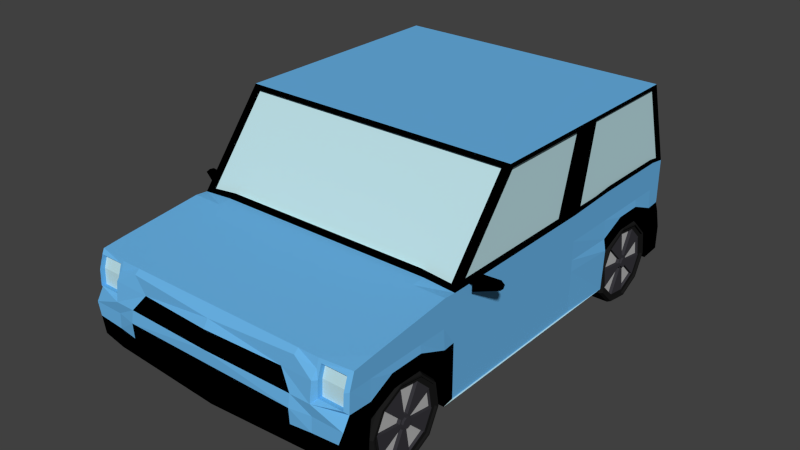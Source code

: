 # Source: db-mini.blend  (saved by Blender 2.71.0; exported with 4.5.12 LTS)
import bpy
from mathutils import Matrix  # noqa: F401  (used for matrix-valued properties, if any)

bpy.ops.wm.read_factory_settings(use_empty=True)
scene = bpy.context.scene
scene.name = 'Scene'

# ---- collections
col_collection_1 = bpy.data.collections.new('Collection 1'); scene.collection.children.link(col_collection_1)

# ---- materials (node trees are filled in below, after node groups)
mat_reifen = bpy.data.materials.new('Reifen')
mat_reifen.alpha_threshold = 0.0
mat_reifen.roughness = 0.5
mat_reifen.line_color = (0.0, 0.0, 0.0, 1.0)
mat_felgen = bpy.data.materials.new('Felgen')
mat_felgen.alpha_threshold = 0.0
mat_felgen.roughness = 0.5
mat_felgen.line_color = (0.0, 0.0, 0.0, 1.0)
mat_speichen = bpy.data.materials.new('Speichen')
mat_speichen.alpha_threshold = 0.0
mat_speichen.roughness = 0.5
mat_speichen.line_color = (0.0, 0.0, 0.0, 1.0)
mat_scheiben = bpy.data.materials.new('Scheiben')
mat_scheiben.alpha_threshold = 0.0
mat_scheiben.roughness = 0.5
mat_scheiben.line_color = (0.0, 0.0, 0.0, 1.0)
mat_lackschwarz = bpy.data.materials.new('LackSchwarz')
mat_lackschwarz.alpha_threshold = 0.0
mat_lackschwarz.roughness = 0.5
mat_lackschwarz.line_color = (0.0, 0.0, 0.0, 1.0)
mat_lackhellblau = bpy.data.materials.new('LackHellblau')
mat_lackhellblau.alpha_threshold = 0.0
mat_lackhellblau.roughness = 0.5
mat_lackhellblau.line_color = (0.0, 0.0, 0.0, 1.0)
mat_r_cklicht = bpy.data.materials.new('Rücklicht')
mat_r_cklicht.alpha_threshold = 0.0
mat_r_cklicht.roughness = 0.5
mat_r_cklicht.line_color = (0.0, 0.0, 0.0, 1.0)

# ---- material node trees
mat_reifen.use_nodes = True; mat_reifen.node_tree.nodes.clear()
_N = mat_reifen.node_tree.nodes; _L = mat_reifen.node_tree.links
n0 = _N.new('ShaderNodeOutputMaterial'); n0.name = 'Material Output'; n0.location = (300, 300)
n1 = _N.new('ShaderNodeBsdfDiffuse'); n1.name = 'Diffuse BSDF'; n1.location = (10, 300)
n1.inputs[0].default_value = (0.01222, 0.01222, 0.01222, 1.0)
_L.new(n1.outputs[0], n0.inputs[0])
n0.is_active_output = True
mat_felgen.use_nodes = True; mat_felgen.node_tree.nodes.clear()
_N = mat_felgen.node_tree.nodes; _L = mat_felgen.node_tree.links
n0 = _N.new('ShaderNodeOutputMaterial'); n0.name = 'Material Output'; n0.location = (300, 300)
n1 = _N.new('ShaderNodeBsdfDiffuse'); n1.name = 'Diffuse BSDF'; n1.location = (10, 300)
n1.inputs[0].default_value = (0.04096, 0.0396, 0.04696, 1.0)
_L.new(n1.outputs[0], n0.inputs[0])
n0.is_active_output = True
mat_speichen.use_nodes = True; mat_speichen.node_tree.nodes.clear()
_N = mat_speichen.node_tree.nodes; _L = mat_speichen.node_tree.links
n0 = _N.new('ShaderNodeOutputMaterial'); n0.name = 'Material Output'; n0.location = (300, 300)
n1 = _N.new('ShaderNodeBsdfDiffuse'); n1.name = 'Diffuse BSDF'; n1.location = (10, 300)
n1.inputs[0].default_value = (0.4869, 0.4869, 0.4869, 1.0)
_L.new(n1.outputs[0], n0.inputs[0])
n0.is_active_output = True
mat_scheiben.use_nodes = True; mat_scheiben.node_tree.nodes.clear()
_N = mat_scheiben.node_tree.nodes; _L = mat_scheiben.node_tree.links
n0 = _N.new('ShaderNodeOutputMaterial'); n0.name = 'Material Output'; n0.location = (300, 300)
n1 = _N.new('ShaderNodeBsdfDiffuse'); n1.name = 'Diffuse BSDF'; n1.location = (100, 300)
n1.inputs[0].default_value = (0.5185, 0.7545, 0.8, 1.0)
_L.new(n1.outputs[0], n0.inputs[0])
n0.is_active_output = True
mat_lackschwarz.use_nodes = True; mat_lackschwarz.node_tree.nodes.clear()
_N = mat_lackschwarz.node_tree.nodes; _L = mat_lackschwarz.node_tree.links
n0 = _N.new('ShaderNodeOutputMaterial'); n0.name = 'Material Output'; n0.location = (300, 300)
n1 = _N.new('ShaderNodeBsdfDiffuse'); n1.name = 'Diffuse BSDF'; n1.location = (10, 300)
n1.inputs[0].default_value = (0.0, 0.0, 0.0, 1.0)
_L.new(n1.outputs[0], n0.inputs[0])
n0.is_active_output = True
mat_lackhellblau.use_nodes = True; mat_lackhellblau.node_tree.nodes.clear()
_N = mat_lackhellblau.node_tree.nodes; _L = mat_lackhellblau.node_tree.links
n0 = _N.new('ShaderNodeOutputMaterial'); n0.name = 'Material Output'; n0.location = (300, 300)
n1 = _N.new('ShaderNodeBsdfDiffuse'); n1.name = 'Diffuse BSDF'; n1.location = (10, 300)
n1.inputs[0].default_value = (0.1431, 0.4536, 0.8, 1.0)
_L.new(n1.outputs[0], n0.inputs[0])
n0.is_active_output = True
mat_r_cklicht.use_nodes = True; mat_r_cklicht.node_tree.nodes.clear()
_N = mat_r_cklicht.node_tree.nodes; _L = mat_r_cklicht.node_tree.links
n0 = _N.new('ShaderNodeOutputMaterial'); n0.name = 'Material Output'; n0.location = (300, 300)
n1 = _N.new('ShaderNodeBsdfDiffuse'); n1.name = 'Diffuse BSDF'; n1.location = (10, 300)
n1.inputs[0].default_value = (0.8, 0.006199, 0.004931, 1.0)
_L.new(n1.outputs[0], n0.inputs[0])
n0.is_active_output = True

# ---- world
world_world = bpy.data.worlds.new('World'); scene.world = world_world
world_world.color = (0.05088, 0.05088, 0.05088)
world_world.use_sun_shadow = False
world_world.sun_shadow_jitter_overblur = 0.0
world_world.cycles.sampling_method = 'MANUAL'
world_world.cycles.sample_map_resolution = 256

# ---- meshes
me_cylinder_003 = bpy.data.meshes.new('Cylinder.003')
me_cylinder_003.from_pydata([(-0.1212, -7.153e-07, 0.3356), (0.136, -9.537e-07, 0.3356), (-0.1212, -0.1973, 0.2715), (0.136, -0.1973, 0.2715), (-0.1212, -0.3192, 0.1037), (0.136, -0.3192, 0.1037), (-0.1212, -0.3192, -0.1037), (0.136, -0.3192, -0.1037), (-0.1212, -0.1973, -0.2715), (0.136, -0.1973, -0.2715), (-0.1212, -7.153e-07, -0.3356), (0.136, -9.537e-07, -0.3356), (-0.1212, 0.1973, -0.2715), (0.136, 0.1973, -0.2715), (-0.1212, 0.3192, -0.1037), (0.136, 0.3192, -0.1037), (-0.1212, 0.3192, 0.1037), (0.136, 0.3192, 0.1037), (-0.1212, 0.1973, 0.2715), (0.136, 0.1973, 0.2715), (-0.09041, -8.345e-07, 0.3512), (0.1051, -9.537e-07, 0.3512), (0.1051, -0.2064, 0.2841), (-0.09041, -0.2064, 0.2841), (0.1051, -0.334, 0.1085), (-0.09041, -0.334, 0.1085), (0.1051, -0.334, -0.1085), (-0.09041, -0.334, -0.1085), (0.1051, -0.2064, -0.2841), (-0.09041, -0.2064, -0.2841), (0.1051, -9.537e-07, -0.3512), (-0.09041, -7.153e-07, -0.3512), (0.1051, 0.2064, -0.2841), (-0.09041, 0.2064, -0.2841), (0.1051, 0.334, -0.1085), (-0.09041, 0.334, -0.1085), (0.1051, 0.334, 0.1085), (-0.09041, 0.334, 0.1085), (0.1051, 0.2064, 0.2841), (-0.09041, 0.2064, 0.2841), (-0.1212, -7.153e-07, 0.3205), (-0.1212, -0.1884, 0.2593), (-0.1212, -0.3049, 0.09905), (-0.1212, -0.3049, -0.09905), (-0.1212, -0.1884, -0.2593), (-0.1212, -7.153e-07, -0.3205), (-0.1212, 0.1884, -0.2593), (-0.1212, 0.3049, -0.09905), (-0.1212, 0.3049, 0.09905), (-0.1212, 0.1884, 0.2593), (-0.1013, -8.345e-07, 0.3205), (-0.1013, -0.1884, 0.2593), (-0.1013, -0.3049, 0.09905), (-0.1013, -0.3049, -0.09905), (-0.1013, -0.1884, -0.2593), (-0.1013, -7.153e-07, -0.3205), (-0.1013, 0.1884, -0.2593), (-0.1013, 0.3049, -0.09905), (-0.1013, 0.3049, 0.09905), (-0.1013, 0.1884, 0.2593), (-0.1013, -8.345e-07, 0.2989), (-0.1013, -0.1757, 0.2418), (-0.1013, -0.2843, 0.09237), (-0.1013, -0.2843, -0.09237), (-0.1013, -0.1757, -0.2418), (-0.1013, -7.153e-07, -0.2989), (-0.1013, 0.1757, -0.2418), (-0.1013, 0.2843, -0.09237), (-0.1013, 0.2843, 0.09237), (-0.1013, 0.1757, 0.2418), (-0.1013, -8.345e-07, 0.2805), (-0.1013, -0.1649, 0.2269), (-0.1013, -0.2667, 0.08667), (-0.1013, -0.2667, -0.08667), (-0.1013, -0.1649, -0.2269), (-0.1013, -8.345e-07, -0.2805), (-0.1013, 0.1649, -0.2269), (-0.1013, 0.2667, -0.08667), (-0.1013, 0.2667, 0.08667), (-0.1013, 0.1649, 0.2269), (-0.07747, -8.345e-07, 0.2805), (-0.07747, -0.1649, 0.2269), (-0.07747, -0.2667, 0.08667), (-0.07747, -0.2667, -0.08667), (-0.07747, -0.1649, -0.2269), (-0.07747, -8.345e-07, -0.2805), (-0.07747, 0.1649, -0.2269), (-0.07747, 0.2667, -0.08667), (-0.07747, 0.2667, 0.08667), (-0.07747, 0.1649, 0.2269), (-0.07747, -8.345e-07, 0.05619), (-0.07747, -0.03303, 0.04546), (-0.07747, -0.05344, 0.01736), (-0.07747, -0.05344, -0.01736), (-0.07747, -0.03303, -0.04546), (-0.07747, -8.345e-07, -0.05619), (-0.07747, 0.03303, -0.04546), (-0.07747, 0.05344, -0.01736), (-0.07747, 0.05344, 0.01736), (-0.07747, 0.03303, 0.04546), (-0.1058, -7.153e-07, 0.2805), (-0.1058, -0.1649, 0.2269), (-0.1058, -0.2667, 0.08667), (-0.1058, -0.2667, -0.08667), (-0.1058, -0.1649, -0.2269), (-0.1058, -7.153e-07, -0.2805), (-0.1058, 0.1649, -0.2269), (-0.1058, 0.2667, -0.08667), (-0.1058, 0.2667, 0.08667), (-0.1058, 0.1649, 0.2269), (-0.1058, -7.153e-07, 0.05619), (-0.1058, -0.03303, 0.04546), (-0.1058, -0.05344, 0.01736), (-0.1058, -0.05344, -0.01736), (-0.1058, -0.03303, -0.04546), (-0.1058, -7.153e-07, -0.05619), (-0.1058, 0.03303, -0.04546), (-0.1058, 0.05344, -0.01736), (-0.1058, 0.05344, 0.01736), (-0.1058, 0.03303, 0.04546), (-0.106, -7.153e-07, 0.04202), (-0.106, -0.0247, 0.034), (-0.106, -0.03997, 0.01299), (-0.106, -0.03997, -0.01299), (-0.106, -0.0247, -0.034), (-0.106, -7.153e-07, -0.04202), (-0.106, 0.0247, -0.034), (-0.106, 0.03997, -0.01299), (-0.106, 0.03997, 0.01299), (-0.106, 0.0247, 0.034), (-0.1232, -7.153e-07, 0.04202), (-0.1232, -0.0247, 0.034), (-0.1232, -0.03997, 0.01299), (-0.1232, -0.03997, -0.01299), (-0.1232, -0.0247, -0.034), (-0.1232, -7.153e-07, -0.04202), (-0.1232, 0.0247, -0.034), (-0.1232, 0.03997, -0.01299), (-0.1232, 0.03997, 0.01299), (-0.1232, 0.0247, 0.034)], [], [(21, 1, 3, 22), (22, 3, 5, 24), (24, 5, 7, 26), (26, 7, 9, 28), (28, 9, 11, 30), (30, 11, 13, 32), (32, 13, 15, 34), (34, 15, 17, 36), (3, 1, 19, 17, 15, 13, 11, 9, 7, 5), (38, 19, 1, 21), (36, 17, 19, 38), (18, 0, 40, 49), (0, 20, 23, 2), (20, 21, 22, 23), (2, 23, 25, 4), (23, 22, 24, 25), (4, 25, 27, 6), (25, 24, 26, 27), (6, 27, 29, 8), (27, 26, 28, 29), (8, 29, 31, 10), (29, 28, 30, 31), (10, 31, 33, 12), (31, 30, 32, 33), (12, 33, 35, 14), (33, 32, 34, 35), (14, 35, 37, 16), (35, 34, 36, 37), (18, 39, 20, 0), (39, 38, 21, 20), (16, 37, 39, 18), (37, 36, 38, 39), (49, 40, 50, 59), (16, 18, 49, 48), (14, 16, 48, 47), (12, 14, 47, 46), (10, 12, 46, 45), (8, 10, 45, 44), (6, 8, 44, 43), (4, 6, 43, 42), (2, 4, 42, 41), (0, 2, 41, 40), (59, 50, 60, 69), (48, 49, 59, 58), (47, 48, 58, 57), (46, 47, 57, 56), (45, 46, 56, 55), (44, 45, 55, 54), (43, 44, 54, 53), (42, 43, 53, 52), (41, 42, 52, 51), (40, 41, 51, 50), (69, 60, 70, 79), (58, 59, 69, 68), (57, 58, 68, 67), (56, 57, 67, 66), (55, 56, 66, 65), (54, 55, 65, 64), (53, 54, 64, 63), (52, 53, 63, 62), (51, 52, 62, 61), (50, 51, 61, 60), (79, 70, 80, 89), (68, 69, 79, 78), (67, 68, 78, 77), (66, 67, 77, 76), (65, 66, 76, 75), (64, 65, 75, 74), (63, 64, 74, 73), (62, 63, 73, 72), (61, 62, 72, 71), (60, 61, 71, 70), (97, 87, 107, 117), (78, 79, 89, 88), (77, 78, 88, 87), (76, 77, 87, 86), (75, 76, 86, 85), (74, 75, 85, 84), (73, 74, 84, 83), (72, 73, 83, 82), (71, 72, 82, 81), (70, 71, 81, 80), (92, 93, 113, 112), (88, 89, 99, 98), (95, 85, 105, 115), (86, 87, 97, 96), (94, 95, 115, 114), (84, 85, 95, 94), (96, 97, 117, 116), (82, 83, 93, 92), (93, 83, 103, 113), (80, 81, 91, 90), (109, 100, 110, 119), (119, 110, 120, 129), (107, 108, 118, 117), (105, 106, 116, 115), (103, 104, 114, 113), (101, 102, 112, 111), (89, 80, 100, 109), (90, 91, 111, 110), (80, 90, 110, 100), (87, 88, 108, 107), (82, 92, 112, 102), (85, 86, 106, 105), (84, 94, 114, 104), (83, 84, 104, 103), (81, 82, 102, 101), (86, 96, 116, 106), (88, 98, 118, 108), (99, 89, 109, 119), (91, 81, 101, 111), (98, 99, 119, 118), (129, 120, 130, 139), (118, 119, 129, 128), (117, 118, 128, 127), (116, 117, 127, 126), (115, 116, 126, 125), (114, 115, 125, 124), (113, 114, 124, 123), (112, 113, 123, 122), (111, 112, 122, 121), (110, 111, 121, 120), (130, 131, 132, 133, 134, 135, 136, 137, 138, 139), (128, 129, 139, 138), (127, 128, 138, 137), (126, 127, 137, 136), (125, 126, 136, 135), (124, 125, 135, 134), (123, 124, 134, 133), (122, 123, 133, 132), (121, 122, 132, 131), (120, 121, 131, 130)])
me_cylinder_003.polygons.foreach_set('material_index', [0, 0, 0, 0, 0, 0, 0, 0, 0, 0, 0, 0, 0, 0, 0, 0, 0, 0, 0, 0, 0, 0, 0, 0, 0, 0, 0, 0, 0, 0, 0, 0, 0, 0, 0, 0, 0, 0, 0, 0, 0, 0, 0, 0, 0, 0, 0, 0, 0, 0, 0, 0, 0, 0, 0, 0, 0, 0, 0, 0, 0, 0, 0, 0, 0, 0, 0, 0, 0, 0, 0, 0, 1, 1, 0, 1, 0, 1, 0, 1, 0, 1, 1, 2, 1, 2, 0, 2, 1, 2, 1, 2, 1, 1, 1, 1, 1, 1, 0, 1, 1, 0, 1, 0, 1, 0, 0, 1, 1, 1, 1, 1, 1, 1, 1, 1, 1, 1, 1, 1, 1, 1, 1, 1, 1, 1, 1, 0, 0, 0, 1, 1])
me_cylinder_003.materials.append(mat_reifen)
me_cylinder_003.materials.append(mat_felgen)
me_cylinder_003.materials.append(mat_speichen)
me_cylinder_003.use_remesh_preserve_volume = False
me_cylinder_003.use_remesh_preserve_attributes = False
me_cylinder_003.use_mirror_vertex_groups = False
me_cylinder_003.update()
me_cylinder_002 = bpy.data.meshes.new('Cylinder.002')
me_cylinder_002.from_pydata([(0.1212, 1.55e-06, 0.3356), (-0.136, 1.311e-06, 0.3356), (0.1212, -0.1973, 0.2715), (-0.136, -0.1973, 0.2715), (0.1212, -0.3192, 0.1037), (-0.136, -0.3192, 0.1037), (0.1212, -0.3192, -0.1037), (-0.136, -0.3192, -0.1037), (0.1212, -0.1973, -0.2715), (-0.136, -0.1973, -0.2715), (0.1212, 1.55e-06, -0.3356), (-0.136, 1.311e-06, -0.3356), (0.1212, 0.1973, -0.2715), (-0.136, 0.1973, -0.2715), (0.1212, 0.3192, -0.1037), (-0.136, 0.3192, -0.1037), (0.1212, 0.3192, 0.1037), (-0.136, 0.3192, 0.1037), (0.1212, 0.1973, 0.2715), (-0.136, 0.1973, 0.2715), (0.09041, 1.431e-06, 0.3512), (-0.1051, 1.311e-06, 0.3512), (-0.1051, -0.2064, 0.2841), (0.09041, -0.2064, 0.2841), (-0.1051, -0.334, 0.1085), (0.09041, -0.334, 0.1085), (-0.1051, -0.334, -0.1085), (0.09041, -0.334, -0.1085), (-0.1051, -0.2064, -0.2841), (0.09041, -0.2064, -0.2841), (-0.1051, 1.311e-06, -0.3512), (0.09041, 1.55e-06, -0.3512), (-0.1051, 0.2064, -0.2841), (0.09041, 0.2064, -0.2841), (-0.1051, 0.334, -0.1085), (0.09041, 0.334, -0.1085), (-0.1051, 0.334, 0.1085), (0.09041, 0.334, 0.1085), (-0.1051, 0.2064, 0.2841), (0.09041, 0.2064, 0.2841), (0.1212, 1.55e-06, 0.3205), (0.1212, -0.1884, 0.2593), (0.1212, -0.3049, 0.09905), (0.1212, -0.3049, -0.09905), (0.1212, -0.1884, -0.2593), (0.1212, 1.55e-06, -0.3205), (0.1212, 0.1884, -0.2593), (0.1212, 0.3049, -0.09905), (0.1212, 0.3049, 0.09905), (0.1212, 0.1884, 0.2593), (0.1013, 1.431e-06, 0.3205), (0.1013, -0.1884, 0.2593), (0.1013, -0.3049, 0.09905), (0.1013, -0.3049, -0.09905), (0.1013, -0.1884, -0.2593), (0.1013, 1.55e-06, -0.3205), (0.1013, 0.1884, -0.2593), (0.1013, 0.3049, -0.09905), (0.1013, 0.3049, 0.09905), (0.1013, 0.1884, 0.2593), (0.1013, 1.431e-06, 0.2989), (0.1013, -0.1757, 0.2418), (0.1013, -0.2843, 0.09237), (0.1013, -0.2843, -0.09237), (0.1013, -0.1757, -0.2418), (0.1013, 1.55e-06, -0.2989), (0.1013, 0.1757, -0.2418), (0.1013, 0.2843, -0.09237), (0.1013, 0.2843, 0.09237), (0.1013, 0.1757, 0.2418), (0.1013, 1.431e-06, 0.2805), (0.1013, -0.1649, 0.2269), (0.1013, -0.2667, 0.08667), (0.1013, -0.2667, -0.08667), (0.1013, -0.1649, -0.2269), (0.1013, 1.431e-06, -0.2805), (0.1013, 0.1649, -0.2269), (0.1013, 0.2667, -0.08667), (0.1013, 0.2667, 0.08667), (0.1013, 0.1649, 0.2269), (0.07747, 1.431e-06, 0.2805), (0.07747, -0.1649, 0.2269), (0.07747, -0.2667, 0.08667), (0.07747, -0.2667, -0.08667), (0.07747, -0.1649, -0.2269), (0.07747, 1.431e-06, -0.2805), (0.07747, 0.1649, -0.2269), (0.07747, 0.2667, -0.08667), (0.07747, 0.2667, 0.08667), (0.07747, 0.1649, 0.2269), (0.07747, 1.431e-06, 0.05619), (0.07747, -0.03303, 0.04546), (0.07747, -0.05344, 0.01736), (0.07747, -0.05344, -0.01736), (0.07747, -0.03303, -0.04546), (0.07747, 1.431e-06, -0.05619), (0.07747, 0.03303, -0.04546), (0.07747, 0.05344, -0.01736), (0.07747, 0.05344, 0.01736), (0.07747, 0.03303, 0.04546), (0.1058, 1.55e-06, 0.2805), (0.1058, -0.1649, 0.2269), (0.1058, -0.2667, 0.08667), (0.1058, -0.2667, -0.08667), (0.1058, -0.1649, -0.2269), (0.1058, 1.55e-06, -0.2805), (0.1058, 0.1649, -0.2269), (0.1058, 0.2667, -0.08667), (0.1058, 0.2667, 0.08667), (0.1058, 0.1649, 0.2269), (0.1058, 1.55e-06, 0.05619), (0.1058, -0.03303, 0.04546), (0.1058, -0.05344, 0.01736), (0.1058, -0.05344, -0.01736), (0.1058, -0.03303, -0.04546), (0.1058, 1.55e-06, -0.05619), (0.1058, 0.03303, -0.04546), (0.1058, 0.05344, -0.01736), (0.1058, 0.05344, 0.01736), (0.1058, 0.03303, 0.04546), (0.106, 1.55e-06, 0.04202), (0.106, -0.0247, 0.034), (0.106, -0.03996, 0.01299), (0.106, -0.03996, -0.01299), (0.106, -0.0247, -0.034), (0.106, 1.55e-06, -0.04202), (0.106, 0.0247, -0.034), (0.106, 0.03997, -0.01299), (0.106, 0.03997, 0.01299), (0.106, 0.0247, 0.034), (0.1232, 1.55e-06, 0.04202), (0.1232, -0.0247, 0.034), (0.1232, -0.03996, 0.01299), (0.1232, -0.03996, -0.01299), (0.1232, -0.0247, -0.034), (0.1232, 1.55e-06, -0.04202), (0.1232, 0.0247, -0.034), (0.1232, 0.03997, -0.01299), (0.1232, 0.03997, 0.01299), (0.1232, 0.0247, 0.034)], [], [(21, 1, 3, 22), (22, 3, 5, 24), (24, 5, 7, 26), (26, 7, 9, 28), (28, 9, 11, 30), (30, 11, 13, 32), (32, 13, 15, 34), (34, 15, 17, 36), (3, 1, 19, 17, 15, 13, 11, 9, 7, 5), (38, 19, 1, 21), (36, 17, 19, 38), (18, 0, 40, 49), (0, 20, 23, 2), (20, 21, 22, 23), (2, 23, 25, 4), (23, 22, 24, 25), (4, 25, 27, 6), (25, 24, 26, 27), (6, 27, 29, 8), (27, 26, 28, 29), (8, 29, 31, 10), (29, 28, 30, 31), (10, 31, 33, 12), (31, 30, 32, 33), (12, 33, 35, 14), (33, 32, 34, 35), (14, 35, 37, 16), (35, 34, 36, 37), (18, 39, 20, 0), (39, 38, 21, 20), (16, 37, 39, 18), (37, 36, 38, 39), (49, 40, 50, 59), (16, 18, 49, 48), (14, 16, 48, 47), (12, 14, 47, 46), (10, 12, 46, 45), (8, 10, 45, 44), (6, 8, 44, 43), (4, 6, 43, 42), (2, 4, 42, 41), (0, 2, 41, 40), (59, 50, 60, 69), (48, 49, 59, 58), (47, 48, 58, 57), (46, 47, 57, 56), (45, 46, 56, 55), (44, 45, 55, 54), (43, 44, 54, 53), (42, 43, 53, 52), (41, 42, 52, 51), (40, 41, 51, 50), (69, 60, 70, 79), (58, 59, 69, 68), (57, 58, 68, 67), (56, 57, 67, 66), (55, 56, 66, 65), (54, 55, 65, 64), (53, 54, 64, 63), (52, 53, 63, 62), (51, 52, 62, 61), (50, 51, 61, 60), (79, 70, 80, 89), (68, 69, 79, 78), (67, 68, 78, 77), (66, 67, 77, 76), (65, 66, 76, 75), (64, 65, 75, 74), (63, 64, 74, 73), (62, 63, 73, 72), (61, 62, 72, 71), (60, 61, 71, 70), (97, 87, 107, 117), (78, 79, 89, 88), (77, 78, 88, 87), (76, 77, 87, 86), (75, 76, 86, 85), (74, 75, 85, 84), (73, 74, 84, 83), (72, 73, 83, 82), (71, 72, 82, 81), (70, 71, 81, 80), (92, 93, 113, 112), (88, 89, 99, 98), (95, 85, 105, 115), (86, 87, 97, 96), (94, 95, 115, 114), (84, 85, 95, 94), (96, 97, 117, 116), (82, 83, 93, 92), (93, 83, 103, 113), (80, 81, 91, 90), (109, 100, 110, 119), (119, 110, 120, 129), (107, 108, 118, 117), (105, 106, 116, 115), (103, 104, 114, 113), (101, 102, 112, 111), (89, 80, 100, 109), (90, 91, 111, 110), (80, 90, 110, 100), (87, 88, 108, 107), (82, 92, 112, 102), (85, 86, 106, 105), (84, 94, 114, 104), (83, 84, 104, 103), (81, 82, 102, 101), (86, 96, 116, 106), (88, 98, 118, 108), (99, 89, 109, 119), (91, 81, 101, 111), (98, 99, 119, 118), (129, 120, 130, 139), (118, 119, 129, 128), (117, 118, 128, 127), (116, 117, 127, 126), (115, 116, 126, 125), (114, 115, 125, 124), (113, 114, 124, 123), (112, 113, 123, 122), (111, 112, 122, 121), (110, 111, 121, 120), (130, 131, 132, 133, 134, 135, 136, 137, 138, 139), (128, 129, 139, 138), (127, 128, 138, 137), (126, 127, 137, 136), (125, 126, 136, 135), (124, 125, 135, 134), (123, 124, 134, 133), (122, 123, 133, 132), (121, 122, 132, 131), (120, 121, 131, 130)])
me_cylinder_002.polygons.foreach_set('material_index', [0, 0, 0, 0, 0, 0, 0, 0, 0, 0, 0, 0, 0, 0, 0, 0, 0, 0, 0, 0, 0, 0, 0, 0, 0, 0, 0, 0, 0, 0, 0, 0, 0, 0, 0, 0, 0, 0, 0, 0, 0, 0, 0, 0, 0, 0, 0, 0, 0, 0, 0, 0, 0, 0, 0, 0, 0, 0, 0, 0, 0, 0, 0, 0, 0, 0, 0, 0, 0, 0, 0, 0, 1, 1, 0, 1, 0, 1, 0, 1, 0, 0, 1, 2, 1, 2, 1, 2, 1, 2, 1, 2, 1, 1, 1, 1, 1, 1, 0, 1, 1, 0, 1, 0, 1, 0, 0, 1, 1, 1, 1, 1, 1, 1, 1, 1, 1, 1, 1, 1, 1, 1, 1, 1, 1, 1, 0, 1, 1, 1, 1, 1])
me_cylinder_002.materials.append(mat_reifen)
me_cylinder_002.materials.append(mat_felgen)
me_cylinder_002.materials.append(mat_speichen)
me_cylinder_002.use_remesh_preserve_volume = False
me_cylinder_002.use_remesh_preserve_attributes = False
me_cylinder_002.use_mirror_vertex_groups = False
me_cylinder_002.update()
me_cylinder_001 = bpy.data.meshes.new('Cylinder.001')
me_cylinder_001.from_pydata([(0.1212, 0.0, 0.3356), (-0.136, -2.384e-07, 0.3356), (0.1212, -0.1973, 0.2715), (-0.136, -0.1973, 0.2715), (0.1212, -0.3192, 0.1037), (-0.136, -0.3192, 0.1037), (0.1212, -0.3192, -0.1037), (-0.136, -0.3192, -0.1037), (0.1212, -0.1973, -0.2715), (-0.136, -0.1973, -0.2715), (0.1212, 0.0, -0.3356), (-0.136, -2.384e-07, -0.3356), (0.1212, 0.1973, -0.2715), (-0.136, 0.1973, -0.2715), (0.1212, 0.3192, -0.1037), (-0.136, 0.3192, -0.1037), (0.1212, 0.3192, 0.1037), (-0.136, 0.3192, 0.1037), (0.1212, 0.1973, 0.2715), (-0.136, 0.1973, 0.2715), (0.09041, 0.0, 0.3512), (-0.1051, -2.384e-07, 0.3512), (-0.1051, -0.2064, 0.2841), (0.09041, -0.2064, 0.2841), (-0.1051, -0.334, 0.1085), (0.09041, -0.334, 0.1085), (-0.1051, -0.334, -0.1085), (0.09041, -0.334, -0.1085), (-0.1051, -0.2064, -0.2841), (0.09041, -0.2064, -0.2841), (-0.1051, -2.384e-07, -0.3512), (0.09041, 0.0, -0.3512), (-0.1051, 0.2064, -0.2841), (0.09041, 0.2064, -0.2841), (-0.1051, 0.334, -0.1085), (0.09041, 0.334, -0.1085), (-0.1051, 0.334, 0.1085), (0.09041, 0.334, 0.1085), (-0.1051, 0.2064, 0.2841), (0.09041, 0.2064, 0.2841), (0.1212, 0.0, 0.3205), (0.1212, -0.1884, 0.2593), (0.1212, -0.3049, 0.09905), (0.1212, -0.3049, -0.09905), (0.1212, -0.1884, -0.2593), (0.1212, 0.0, -0.3205), (0.1212, 0.1884, -0.2593), (0.1212, 0.3049, -0.09905), (0.1212, 0.3049, 0.09905), (0.1212, 0.1884, 0.2593), (0.1013, 0.0, 0.3205), (0.1013, -0.1884, 0.2593), (0.1013, -0.3049, 0.09905), (0.1013, -0.3049, -0.09905), (0.1013, -0.1884, -0.2593), (0.1013, 0.0, -0.3205), (0.1013, 0.1884, -0.2593), (0.1013, 0.3049, -0.09905), (0.1013, 0.3049, 0.09905), (0.1013, 0.1884, 0.2593), (0.1013, 0.0, 0.2989), (0.1013, -0.1757, 0.2418), (0.1013, -0.2843, 0.09237), (0.1013, -0.2843, -0.09237), (0.1013, -0.1757, -0.2418), (0.1013, 0.0, -0.2989), (0.1013, 0.1757, -0.2418), (0.1013, 0.2843, -0.09237), (0.1013, 0.2843, 0.09237), (0.1013, 0.1757, 0.2418), (0.1013, 0.0, 0.2805), (0.1013, -0.1649, 0.2269), (0.1013, -0.2667, 0.08667), (0.1013, -0.2667, -0.08667), (0.1013, -0.1649, -0.2269), (0.1013, 0.0, -0.2805), (0.1013, 0.1649, -0.2269), (0.1013, 0.2667, -0.08667), (0.1013, 0.2667, 0.08667), (0.1013, 0.1649, 0.2269), (0.07747, 0.0, 0.2805), (0.07747, -0.1649, 0.2269), (0.07747, -0.2667, 0.08667), (0.07747, -0.2667, -0.08667), (0.07747, -0.1649, -0.2269), (0.07747, 0.0, -0.2805), (0.07747, 0.1649, -0.2269), (0.07747, 0.2667, -0.08667), (0.07747, 0.2667, 0.08667), (0.07747, 0.1649, 0.2269), (0.07747, 0.0, 0.05619), (0.07747, -0.03303, 0.04546), (0.07747, -0.05344, 0.01736), (0.07747, -0.05344, -0.01736), (0.07747, -0.03303, -0.04546), (0.07747, 0.0, -0.05619), (0.07747, 0.03303, -0.04546), (0.07747, 0.05344, -0.01736), (0.07747, 0.05344, 0.01736), (0.07747, 0.03303, 0.04546), (0.1058, 0.0, 0.2805), (0.1058, -0.1649, 0.2269), (0.1058, -0.2667, 0.08667), (0.1058, -0.2667, -0.08667), (0.1058, -0.1649, -0.2269), (0.1058, 0.0, -0.2805), (0.1058, 0.1649, -0.2269), (0.1058, 0.2667, -0.08667), (0.1058, 0.2667, 0.08667), (0.1058, 0.1649, 0.2269), (0.1058, 0.0, 0.05619), (0.1058, -0.03303, 0.04546), (0.1058, -0.05344, 0.01736), (0.1058, -0.05344, -0.01736), (0.1058, -0.03303, -0.04546), (0.1058, 0.0, -0.05619), (0.1058, 0.03303, -0.04546), (0.1058, 0.05344, -0.01736), (0.1058, 0.05344, 0.01736), (0.1058, 0.03303, 0.04546), (0.106, 0.0, 0.04202), (0.106, -0.0247, 0.034), (0.106, -0.03997, 0.01299), (0.106, -0.03997, -0.01299), (0.106, -0.0247, -0.034), (0.106, 0.0, -0.04202), (0.106, 0.0247, -0.034), (0.106, 0.03997, -0.01299), (0.106, 0.03997, 0.01299), (0.106, 0.0247, 0.034), (0.1232, 0.0, 0.04202), (0.1232, -0.0247, 0.034), (0.1232, -0.03997, 0.01299), (0.1232, -0.03997, -0.01299), (0.1232, -0.0247, -0.034), (0.1232, 0.0, -0.04202), (0.1232, 0.0247, -0.034), (0.1232, 0.03997, -0.01299), (0.1232, 0.03997, 0.01299), (0.1232, 0.0247, 0.034)], [], [(21, 1, 3, 22), (22, 3, 5, 24), (24, 5, 7, 26), (26, 7, 9, 28), (28, 9, 11, 30), (30, 11, 13, 32), (32, 13, 15, 34), (34, 15, 17, 36), (3, 1, 19, 17, 15, 13, 11, 9, 7, 5), (38, 19, 1, 21), (36, 17, 19, 38), (18, 0, 40, 49), (0, 20, 23, 2), (20, 21, 22, 23), (2, 23, 25, 4), (23, 22, 24, 25), (4, 25, 27, 6), (25, 24, 26, 27), (6, 27, 29, 8), (27, 26, 28, 29), (8, 29, 31, 10), (29, 28, 30, 31), (10, 31, 33, 12), (31, 30, 32, 33), (12, 33, 35, 14), (33, 32, 34, 35), (14, 35, 37, 16), (35, 34, 36, 37), (18, 39, 20, 0), (39, 38, 21, 20), (16, 37, 39, 18), (37, 36, 38, 39), (49, 40, 50, 59), (16, 18, 49, 48), (14, 16, 48, 47), (12, 14, 47, 46), (10, 12, 46, 45), (8, 10, 45, 44), (6, 8, 44, 43), (4, 6, 43, 42), (2, 4, 42, 41), (0, 2, 41, 40), (59, 50, 60, 69), (48, 49, 59, 58), (47, 48, 58, 57), (46, 47, 57, 56), (45, 46, 56, 55), (44, 45, 55, 54), (43, 44, 54, 53), (42, 43, 53, 52), (41, 42, 52, 51), (40, 41, 51, 50), (69, 60, 70, 79), (58, 59, 69, 68), (57, 58, 68, 67), (56, 57, 67, 66), (55, 56, 66, 65), (54, 55, 65, 64), (53, 54, 64, 63), (52, 53, 63, 62), (51, 52, 62, 61), (50, 51, 61, 60), (79, 70, 80, 89), (68, 69, 79, 78), (67, 68, 78, 77), (66, 67, 77, 76), (65, 66, 76, 75), (64, 65, 75, 74), (63, 64, 74, 73), (62, 63, 73, 72), (61, 62, 72, 71), (60, 61, 71, 70), (97, 87, 107, 117), (78, 79, 89, 88), (77, 78, 88, 87), (76, 77, 87, 86), (75, 76, 86, 85), (74, 75, 85, 84), (73, 74, 84, 83), (72, 73, 83, 82), (71, 72, 82, 81), (70, 71, 81, 80), (92, 93, 113, 112), (88, 89, 99, 98), (95, 85, 105, 115), (86, 87, 97, 96), (94, 95, 115, 114), (84, 85, 95, 94), (96, 97, 117, 116), (82, 83, 93, 92), (93, 83, 103, 113), (80, 81, 91, 90), (109, 100, 110, 119), (119, 110, 120, 129), (107, 108, 118, 117), (105, 106, 116, 115), (103, 104, 114, 113), (101, 102, 112, 111), (89, 80, 100, 109), (90, 91, 111, 110), (80, 90, 110, 100), (87, 88, 108, 107), (82, 92, 112, 102), (85, 86, 106, 105), (84, 94, 114, 104), (83, 84, 104, 103), (81, 82, 102, 101), (86, 96, 116, 106), (88, 98, 118, 108), (99, 89, 109, 119), (91, 81, 101, 111), (98, 99, 119, 118), (129, 120, 130, 139), (118, 119, 129, 128), (117, 118, 128, 127), (116, 117, 127, 126), (115, 116, 126, 125), (114, 115, 125, 124), (113, 114, 124, 123), (112, 113, 123, 122), (111, 112, 122, 121), (110, 111, 121, 120), (130, 131, 132, 133, 134, 135, 136, 137, 138, 139), (128, 129, 139, 138), (127, 128, 138, 137), (126, 127, 137, 136), (125, 126, 136, 135), (124, 125, 135, 134), (123, 124, 134, 133), (122, 123, 133, 132), (121, 122, 132, 131), (120, 121, 131, 130)])
me_cylinder_001.polygons.foreach_set('material_index', [0, 0, 0, 0, 0, 0, 0, 0, 0, 0, 0, 0, 0, 0, 0, 0, 0, 0, 0, 0, 0, 0, 0, 0, 0, 0, 0, 0, 0, 0, 0, 0, 0, 0, 0, 0, 0, 0, 0, 0, 0, 0, 0, 0, 0, 0, 0, 0, 0, 0, 0, 0, 0, 0, 0, 0, 0, 0, 0, 0, 0, 0, 0, 0, 0, 0, 0, 0, 0, 0, 0, 0, 0, 1, 0, 1, 0, 1, 0, 1, 0, 0, 1, 2, 1, 2, 1, 2, 1, 2, 1, 2, 1, 1, 1, 1, 1, 1, 0, 1, 1, 0, 0, 0, 1, 0, 0, 1, 1, 1, 1, 1, 1, 1, 1, 1, 1, 1, 1, 1, 1, 1, 1, 1, 1, 1, 1, 1, 1, 1, 1, 1])
me_cylinder_001.materials.append(mat_reifen)
me_cylinder_001.materials.append(mat_felgen)
me_cylinder_001.materials.append(mat_speichen)
me_cylinder_001.use_remesh_preserve_volume = False
me_cylinder_001.use_remesh_preserve_attributes = False
me_cylinder_001.use_mirror_vertex_groups = False
me_cylinder_001.update()
me_cylinder = bpy.data.meshes.new('Cylinder')
me_cylinder.from_pydata([(-0.1212, 1.55e-06, 0.3356), (0.136, 1.311e-06, 0.3356), (-0.1212, -0.1973, 0.2715), (0.136, -0.1973, 0.2715), (-0.1212, -0.3192, 0.1037), (0.136, -0.3192, 0.1037), (-0.1212, -0.3192, -0.1037), (0.136, -0.3192, -0.1037), (-0.1212, -0.1973, -0.2715), (0.136, -0.1973, -0.2715), (-0.1212, 1.55e-06, -0.3356), (0.136, 1.311e-06, -0.3356), (-0.1212, 0.1973, -0.2715), (0.136, 0.1973, -0.2715), (-0.1212, 0.3192, -0.1037), (0.136, 0.3192, -0.1037), (-0.1212, 0.3192, 0.1037), (0.136, 0.3192, 0.1037), (-0.1212, 0.1973, 0.2715), (0.136, 0.1973, 0.2715), (-0.09041, 1.431e-06, 0.3512), (0.1051, 1.311e-06, 0.3512), (0.1051, -0.2064, 0.2841), (-0.09041, -0.2064, 0.2841), (0.1051, -0.334, 0.1085), (-0.09041, -0.334, 0.1085), (0.1051, -0.334, -0.1085), (-0.09041, -0.334, -0.1085), (0.1051, -0.2064, -0.2841), (-0.09041, -0.2064, -0.2841), (0.1051, 1.311e-06, -0.3512), (-0.09041, 1.55e-06, -0.3512), (0.1051, 0.2064, -0.2841), (-0.09041, 0.2064, -0.2841), (0.1051, 0.334, -0.1085), (-0.09041, 0.334, -0.1085), (0.1051, 0.334, 0.1085), (-0.09041, 0.334, 0.1085), (0.1051, 0.2064, 0.2841), (-0.09041, 0.2064, 0.2841), (-0.1212, 1.55e-06, 0.3205), (-0.1212, -0.1884, 0.2593), (-0.1212, -0.3049, 0.09905), (-0.1212, -0.3049, -0.09905), (-0.1212, -0.1884, -0.2593), (-0.1212, 1.55e-06, -0.3205), (-0.1212, 0.1884, -0.2593), (-0.1212, 0.3049, -0.09905), (-0.1212, 0.3049, 0.09905), (-0.1212, 0.1884, 0.2593), (-0.1013, 1.431e-06, 0.3205), (-0.1013, -0.1884, 0.2593), (-0.1013, -0.3049, 0.09905), (-0.1013, -0.3049, -0.09905), (-0.1013, -0.1884, -0.2593), (-0.1013, 1.55e-06, -0.3205), (-0.1013, 0.1884, -0.2593), (-0.1013, 0.3049, -0.09905), (-0.1013, 0.3049, 0.09905), (-0.1013, 0.1884, 0.2593), (-0.1013, 1.431e-06, 0.2989), (-0.1013, -0.1757, 0.2418), (-0.1013, -0.2843, 0.09237), (-0.1013, -0.2843, -0.09237), (-0.1013, -0.1757, -0.2418), (-0.1013, 1.55e-06, -0.2989), (-0.1013, 0.1757, -0.2418), (-0.1013, 0.2843, -0.09237), (-0.1013, 0.2843, 0.09237), (-0.1013, 0.1757, 0.2418), (-0.1013, 1.431e-06, 0.2805), (-0.1013, -0.1649, 0.2269), (-0.1013, -0.2667, 0.08667), (-0.1013, -0.2667, -0.08667), (-0.1013, -0.1649, -0.2269), (-0.1013, 1.431e-06, -0.2805), (-0.1013, 0.1649, -0.2269), (-0.1013, 0.2667, -0.08667), (-0.1013, 0.2667, 0.08667), (-0.1013, 0.1649, 0.2269), (-0.07747, 1.431e-06, 0.2805), (-0.07747, -0.1649, 0.2269), (-0.07747, -0.2667, 0.08667), (-0.07747, -0.2667, -0.08667), (-0.07747, -0.1649, -0.2269), (-0.07747, 1.431e-06, -0.2805), (-0.07747, 0.1649, -0.2269), (-0.07747, 0.2667, -0.08667), (-0.07747, 0.2667, 0.08667), (-0.07747, 0.1649, 0.2269), (-0.07747, 1.431e-06, 0.05619), (-0.07747, -0.03303, 0.04546), (-0.07747, -0.05344, 0.01736), (-0.07747, -0.05344, -0.01736), (-0.07747, -0.03303, -0.04546), (-0.07747, 1.431e-06, -0.05619), (-0.07747, 0.03303, -0.04546), (-0.07747, 0.05344, -0.01736), (-0.07747, 0.05344, 0.01736), (-0.07747, 0.03303, 0.04546), (-0.1058, 1.55e-06, 0.2805), (-0.1058, -0.1649, 0.2269), (-0.1058, -0.2667, 0.08667), (-0.1058, -0.2667, -0.08667), (-0.1058, -0.1649, -0.2269), (-0.1058, 1.55e-06, -0.2805), (-0.1058, 0.1649, -0.2269), (-0.1058, 0.2667, -0.08667), (-0.1058, 0.2667, 0.08667), (-0.1058, 0.1649, 0.2269), (-0.1058, 1.55e-06, 0.05619), (-0.1058, -0.03303, 0.04546), (-0.1058, -0.05344, 0.01736), (-0.1058, -0.05344, -0.01736), (-0.1058, -0.03303, -0.04546), (-0.1058, 1.55e-06, -0.05619), (-0.1058, 0.03303, -0.04546), (-0.1058, 0.05344, -0.01736), (-0.1058, 0.05344, 0.01736), (-0.1058, 0.03303, 0.04546), (-0.106, 1.55e-06, 0.04202), (-0.106, -0.0247, 0.034), (-0.106, -0.03996, 0.01299), (-0.106, -0.03996, -0.01299), (-0.106, -0.0247, -0.034), (-0.106, 1.55e-06, -0.04202), (-0.106, 0.0247, -0.034), (-0.106, 0.03997, -0.01299), (-0.106, 0.03997, 0.01299), (-0.106, 0.0247, 0.034), (-0.1232, 1.55e-06, 0.04202), (-0.1232, -0.0247, 0.034), (-0.1232, -0.03996, 0.01299), (-0.1232, -0.03996, -0.01299), (-0.1232, -0.0247, -0.034), (-0.1232, 1.55e-06, -0.04202), (-0.1232, 0.0247, -0.034), (-0.1232, 0.03997, -0.01299), (-0.1232, 0.03997, 0.01299), (-0.1232, 0.0247, 0.034)], [], [(21, 1, 3, 22), (22, 3, 5, 24), (24, 5, 7, 26), (26, 7, 9, 28), (28, 9, 11, 30), (30, 11, 13, 32), (32, 13, 15, 34), (34, 15, 17, 36), (3, 1, 19, 17, 15, 13, 11, 9, 7, 5), (38, 19, 1, 21), (36, 17, 19, 38), (18, 0, 40, 49), (0, 20, 23, 2), (20, 21, 22, 23), (2, 23, 25, 4), (23, 22, 24, 25), (4, 25, 27, 6), (25, 24, 26, 27), (6, 27, 29, 8), (27, 26, 28, 29), (8, 29, 31, 10), (29, 28, 30, 31), (10, 31, 33, 12), (31, 30, 32, 33), (12, 33, 35, 14), (33, 32, 34, 35), (14, 35, 37, 16), (35, 34, 36, 37), (18, 39, 20, 0), (39, 38, 21, 20), (16, 37, 39, 18), (37, 36, 38, 39), (49, 40, 50, 59), (16, 18, 49, 48), (14, 16, 48, 47), (12, 14, 47, 46), (10, 12, 46, 45), (8, 10, 45, 44), (6, 8, 44, 43), (4, 6, 43, 42), (2, 4, 42, 41), (0, 2, 41, 40), (59, 50, 60, 69), (48, 49, 59, 58), (47, 48, 58, 57), (46, 47, 57, 56), (45, 46, 56, 55), (44, 45, 55, 54), (43, 44, 54, 53), (42, 43, 53, 52), (41, 42, 52, 51), (40, 41, 51, 50), (69, 60, 70, 79), (58, 59, 69, 68), (57, 58, 68, 67), (56, 57, 67, 66), (55, 56, 66, 65), (54, 55, 65, 64), (53, 54, 64, 63), (52, 53, 63, 62), (51, 52, 62, 61), (50, 51, 61, 60), (79, 70, 80, 89), (68, 69, 79, 78), (67, 68, 78, 77), (66, 67, 77, 76), (65, 66, 76, 75), (64, 65, 75, 74), (63, 64, 74, 73), (62, 63, 73, 72), (61, 62, 72, 71), (60, 61, 71, 70), (97, 87, 107, 117), (78, 79, 89, 88), (77, 78, 88, 87), (76, 77, 87, 86), (75, 76, 86, 85), (74, 75, 85, 84), (73, 74, 84, 83), (72, 73, 83, 82), (71, 72, 82, 81), (70, 71, 81, 80), (92, 93, 113, 112), (88, 89, 99, 98), (95, 85, 105, 115), (86, 87, 97, 96), (94, 95, 115, 114), (84, 85, 95, 94), (96, 97, 117, 116), (82, 83, 93, 92), (93, 83, 103, 113), (80, 81, 91, 90), (109, 100, 110, 119), (119, 110, 120, 129), (107, 108, 118, 117), (105, 106, 116, 115), (103, 104, 114, 113), (101, 102, 112, 111), (89, 80, 100, 109), (90, 91, 111, 110), (80, 90, 110, 100), (87, 88, 108, 107), (82, 92, 112, 102), (85, 86, 106, 105), (84, 94, 114, 104), (83, 84, 104, 103), (81, 82, 102, 101), (86, 96, 116, 106), (88, 98, 118, 108), (99, 89, 109, 119), (91, 81, 101, 111), (98, 99, 119, 118), (129, 120, 130, 139), (118, 119, 129, 128), (117, 118, 128, 127), (116, 117, 127, 126), (115, 116, 126, 125), (114, 115, 125, 124), (113, 114, 124, 123), (112, 113, 123, 122), (111, 112, 122, 121), (110, 111, 121, 120), (130, 131, 132, 133, 134, 135, 136, 137, 138, 139), (128, 129, 139, 138), (127, 128, 138, 137), (126, 127, 137, 136), (125, 126, 136, 135), (124, 125, 135, 134), (123, 124, 134, 133), (122, 123, 133, 132), (121, 122, 132, 131), (120, 121, 131, 130)])
me_cylinder.polygons.foreach_set('material_index', [0, 0, 0, 0, 0, 0, 0, 0, 0, 0, 0, 0, 0, 0, 0, 0, 0, 0, 0, 0, 0, 0, 0, 0, 0, 0, 0, 0, 0, 0, 0, 0, 0, 0, 0, 0, 0, 0, 0, 0, 0, 0, 0, 0, 0, 0, 0, 0, 0, 0, 0, 0, 0, 0, 0, 0, 0, 0, 0, 0, 0, 0, 0, 0, 0, 0, 0, 0, 0, 0, 0, 0, 1, 1, 0, 1, 0, 1, 0, 1, 0, 1, 1, 2, 0, 2, 1, 2, 1, 2, 1, 2, 1, 1, 1, 1, 1, 1, 0, 1, 1, 0, 0, 0, 1, 0, 0, 1, 1, 1, 1, 1, 1, 1, 1, 1, 1, 1, 1, 1, 1, 1, 1, 1, 1, 1, 1, 1, 1, 1, 1, 1])
me_cylinder.materials.append(mat_reifen)
me_cylinder.materials.append(mat_felgen)
me_cylinder.materials.append(mat_speichen)
me_cylinder.use_remesh_preserve_volume = False
me_cylinder.use_remesh_preserve_attributes = False
me_cylinder.use_mirror_vertex_groups = False
me_cylinder.update()
me_cube = bpy.data.meshes.new('Cube')
me_cube.from_pydata([(0.0, -0.3239, 0.07045), (1.0, 1.0, 0.05052), (1.0, -0.7899, -0.04048), (1.0, -0.3239, 0.05052), (0.0, 1.0, 0.07045), (0.0, -0.8037, -0.04048), (0.0, -0.05017, 0.7676), (1.0, 0.8917, 0.7676), (1.0, -0.05017, 0.7676), (0.0, 0.8917, 0.7676), (0.0, -0.3116, 0.1154), (0.9551, -0.3116, 0.08274), (0.0, -0.06247, 0.7354), (0.9551, -0.06247, 0.7354), (0.0, -0.3009, 0.07347), (0.9551, -0.3009, 0.07347), (0.0, -0.05176, 0.7261), (0.9551, -0.05176, 0.7261), (0.9599, 0.9957, 0.07924), (0.0, 0.9957, 0.1105), (0.9599, 0.896, 0.7389), (0.0, 0.896, 0.7389), (0.9599, 0.9863, 0.07602), (0.0, 0.9863, 0.07602), (0.9599, 0.8866, 0.7357), (0.0, 0.8866, 0.7357), (1.0, 1.0, -0.1713), (1.0, -0.3239, -0.1713), (1.0, -0.8106, -0.1713), (0.0, -0.8518, -0.1713), (0.0, 1.012, -0.1713), (1.0, 0.3747, 0.05052), (0.0, 0.4468, 0.7676), (1.0, 0.4468, 0.7676), (1.0, 0.3747, -0.1713), (1.0, 0.3041, -0.1713), (1.0, 0.3041, 0.05052), (0.0, 0.3966, 0.7676), (1.0, 0.3966, 0.7676), (1.0, -0.2822, 0.08736), (1.0, -0.03662, 0.7308), (1.0, 0.2812, 0.08736), (1.0, 0.3642, 0.7308), (0.9787, -0.2822, 0.08736), (0.9787, -0.03662, 0.7308), (0.9788, 0.2812, 0.08736), (0.9788, 0.3642, 0.7308), (1.0, 0.9705, 0.08336), (1.0, 0.8721, 0.7348), (1.0, 0.4025, 0.08336), (1.0, 0.468, 0.7348), (0.9855, 0.9705, 0.08336), (0.9855, 0.8721, 0.7348), (0.9855, 0.4025, 0.08336), (0.9855, 0.468, 0.7348), (0.7473, -0.3116, 0.1154), (0.7825, -0.3239, 0.07045), (0.7825, 1.0, 0.07045), (0.7825, -0.8037, -0.04048), (0.7825, -0.05017, 0.7676), (0.7825, 0.8917, 0.7676), (0.7473, -0.06247, 0.7354), (0.7473, -0.3009, 0.07347), (0.7473, -0.05176, 0.7261), (0.7511, 0.9957, 0.1105), (0.7511, 0.896, 0.7389), (0.7511, 0.9863, 0.07602), (0.7511, 0.8866, 0.7357), (0.7825, -0.8384, -0.1713), (0.7825, 1.012, -0.1713), (0.7825, 0.4468, 0.7676), (0.7825, 0.3966, 0.7676), (1.0, -0.3239, -0.3322), (0.0, -0.8553, -0.3322), (1.0, 1.0, -0.3322), (1.0, -0.8142, -0.3322), (0.0, 1.014, -0.3322), (1.0, 0.3747, -0.3322), (1.0, 0.3041, -0.3322), (0.7825, 1.014, -0.3322), (0.7825, -0.8486, -0.3322), (0.9792, -0.8066, -0.06743), (0.9792, -0.8234, -0.1732), (0.8033, -0.8066, -0.06743), (0.8033, -0.8234, -0.1732), (0.9792, -0.8263, -0.3033), (0.8033, -0.8263, -0.3033), (0.9792, -0.787, -0.07521), (0.9792, -0.8038, -0.181), (0.8033, -0.787, -0.07521), (0.8033, -0.8038, -0.181), (0.9792, -0.8067, -0.3111), (0.8033, -0.8067, -0.3111), (1.0, 1.0, -0.05379), (1.0, -0.8005, -0.1077), (0.0, 1.009, -0.05379), (1.0, -0.3239, -0.05379), (0.0, -0.8329, -0.1077), (1.0, 0.3747, -0.05379), (1.0, 0.3041, -0.05379), (0.7825, -0.8144, -0.1077), (0.7825, 1.009, -0.05379), (0.9792, -0.8152, -0.1218), (0.8033, -0.8152, -0.1218), (0.9792, -0.7956, -0.1296), (0.8033, -0.7956, -0.1296), (0.9851, 1.0, -0.1733), (0.7974, 1.0, -0.1733), (0.9851, 1.0, -0.3121), (0.7974, 1.0, -0.3121), (0.9851, 1.0, -0.07192), (0.7974, 1.0, -0.07192), (0.9851, 1.006, -0.1733), (0.7974, 1.006, -0.1733), (0.9851, 1.006, -0.3121), (0.7974, 1.006, -0.3121), (0.9851, 1.006, -0.07192), (0.7974, 1.006, -0.07192), (1.0, -0.7067, -0.01805), (0.0, -0.7067, -0.01805), (1.0, -0.7233, -0.1713), (0.7825, -0.7067, -0.01805), (1.007, -0.7261, -0.3322), (1.0, -0.7152, -0.09681), (1.0, -0.3733, 0.05901), (0.0, -0.3733, 0.05901), (1.0, -0.3755, -0.1713), (0.7825, -0.3733, 0.05901), (1.007, -0.3758, -0.3322), (1.0, -0.3744, -0.05935), (1.0, 0.9332, 0.07045), (0.0, 0.8441, 0.7676), (1.0, 0.8441, 0.7676), (1.0, 0.9332, -0.1713), (1.0, 0.9098, 0.1162), (1.0, 0.829, 0.7348), (0.9855, 0.9098, 0.08336), (0.9855, 0.829, 0.7348), (0.7825, 0.8441, 0.7676), (1.007, 0.9332, -0.3322), (1.0, 0.9332, -0.05379), (0.7825, 0.6018, 0.7676), (1.007, 0.5925, -0.3322), (1.0, 0.5925, -0.05379), (1.0, 0.5925, 0.07045), (0.0, 0.6018, 0.7676), (1.0, 0.6018, 0.7676), (1.0, 0.5925, -0.1713), (1.0, 0.6004, 0.1162), (1.0, 0.6088, 0.7348), (0.9855, 0.6004, 0.08336), (0.9855, 0.6088, 0.7348), (1.0, -0.3239, -0.4312), (0.0, -0.8571, -0.4312), (1.0, 1.02, -0.4312), (1.0, -0.8423, -0.4312), (0.0, 1.032, -0.4312), (1.0, 0.3747, -0.4312), (1.0, 0.3041, -0.4312), (0.7825, -0.8424, -0.4312), (0.7825, 1.032, -0.4312), (1.022, -0.74, -0.4312), (1.022, -0.376, -0.4312), (1.022, 0.9348, -0.4312), (1.022, 0.5931, -0.4312), (1.0, -0.6143, 0.003312), (0.0, -0.6143, 0.003312), (1.0, -0.6269, -0.1713), (0.7825, -0.6143, 0.003312), (1.007, -0.629, -0.2311), (1.0, -0.6207, -0.08643), (1.022, -0.6302, -0.3301), (1.0, -0.4884, -0.07188), (1.007, -0.493, -0.2311), (0.7825, -0.4848, 0.03324), (1.0, -0.4918, -0.1713), (0.0, -0.4848, 0.03324), (1.0, -0.4848, 0.03324), (1.022, -0.4936, -0.3301), (0.7825, 0.7634, 0.7676), (1.007, 0.8196, -0.2311), (1.0, 0.8196, -0.05379), (1.0, 0.8196, 0.07045), (0.0, 0.7634, 0.7676), (1.0, 0.7634, 0.7676), (1.0, 0.8196, -0.1713), (1.0, 0.8067, 0.1162), (1.0, 0.7556, 0.7348), (0.9855, 0.8067, 0.08336), (0.9855, 0.7556, 0.7348), (1.022, 0.8209, -0.3301), (1.022, 0.7051, -0.3301), (0.7825, 0.6812, 0.7676), (1.007, 0.7042, -0.2311), (1.0, 0.7042, -0.05379), (1.0, 0.7042, 0.07045), (0.0, 0.6812, 0.7676), (1.0, 0.6812, 0.7676), (1.0, 0.7042, -0.1713), (1.0, 0.7018, 0.1162), (1.0, 0.6809, 0.7348), (0.9855, 0.7018, 0.08336), (0.9855, 0.6809, 0.7348), (0.0, -0.7276, -0.4312), (0.0, -0.376, -0.4312), (0.0, -0.6302, -0.3301), (0.0, -0.4936, -0.3301), (0.0, 0.9348, -0.4312), (0.0, 0.5931, -0.4312), (0.0, 0.8209, -0.3301), (0.0, 0.7051, -0.3301), (1.0, -0.3239, -0.7851), (1.0, 0.3747, -0.7851), (1.0, 0.3041, -0.7851), (1.01, -0.3767, -0.7851), (1.01, 0.5954, -0.7851), (0.0, -0.3767, -0.7851), (0.0, 0.5954, -0.7851), (0.0, -0.8489, -0.7705), (0.9342, -0.8489, -0.6643), (0.7825, -0.8489, -0.7079), (1.011, -0.7452, -0.7705), (0.0, -0.7328, -0.7705), (1.0, 1.041, -0.8004), (0.0, 1.046, -0.8004), (0.7825, 1.046, -0.8004), (1.01, 0.9408, -0.8004), (0.0, 0.9408, -0.8004), (0.5481, -0.8274, -0.195), (0.6384, 1.012, -0.1713), (0.6098, -0.3116, 0.1154), (0.6384, -0.3239, 0.07045), (0.6384, 1.0, 0.07045), (0.6384, -0.8037, -0.04048), (0.6384, -0.05017, 0.7676), (0.6384, 0.8917, 0.7676), (0.6098, -0.06247, 0.7354), (0.6098, -0.3009, 0.07347), (0.6098, -0.05176, 0.7261), (0.6129, 0.9957, 0.1105), (0.6129, 0.896, 0.7389), (0.6129, 0.9863, 0.07602), (0.6129, 0.8866, 0.7357), (0.6384, 0.4468, 0.7676), (0.6384, 0.3966, 0.7676), (0.6384, 1.014, -0.3322), (0.6384, -0.8486, -0.3322), (0.6384, -0.8219, -0.07318), (0.6384, 1.009, -0.05379), (0.6384, -0.7067, -0.01805), (0.6384, -0.3733, 0.05901), (0.6384, 0.8441, 0.7676), (0.6384, 0.6018, 0.7676), (0.6384, 1.032, -0.4312), (0.6384, -0.8571, -0.4312), (0.6384, -0.6143, 0.003312), (0.6384, -0.4848, 0.03324), (0.6384, 0.7634, 0.7676), (0.6384, 0.6812, 0.7676), (0.6384, -0.8489, -0.7194), (0.6384, 1.046, -0.8004), (0.0, -0.8535, -0.582), (0.9707, -0.8452, -0.5348), (0.7825, -0.8453, -0.5542), (1.017, -0.7423, -0.582), (0.0, -0.7299, -0.582), (0.6384, -0.8535, -0.5593), (1.0, 1.042, -0.5965), (0.0, 1.051, -0.5965), (0.7825, 1.051, -0.5965), (1.017, 0.9375, -0.5965), (0.0, 0.9375, -0.5965), (0.6384, 1.051, -0.5965), (1.017, -0.2345, 0.01854), (1.017, -0.2345, 0.1362), (1.038, -0.2629, 0.01854), (1.038, -0.2623, 0.1306), (1.159, -0.2065, 0.04582), (1.159, -0.2065, 0.1076), (1.171, -0.2214, 0.04582), (1.171, -0.2211, 0.1046), (0.9956, -0.2408, 0.05653), (0.9956, -0.2408, 0.08543), (0.9976, -0.2535, 0.05653), (0.9976, -0.2532, 0.08406), (1.042, -0.2384, 0.05653), (1.042, -0.2384, 0.08543), (1.044, -0.2511, 0.05653), (1.044, -0.2508, 0.08406), (1.019, -0.2338, 0.07735), (1.047, -0.2704, 0.07457), (1.178, -0.2019, 0.07669), (1.196, -0.2252, 0.07523), (1.024, -0.2324, 0.02484), (1.024, -0.2324, 0.1298), (1.152, -0.2074, 0.04918), (1.152, -0.2074, 0.1043), (1.027, -0.2318, 0.07731), (1.168, -0.2033, 0.07672), (1.025, -0.2341, 0.02484), (1.025, -0.2341, 0.1298), (1.153, -0.2091, 0.04918), (1.153, -0.2091, 0.1043), (1.028, -0.2335, 0.07731), (1.169, -0.205, 0.07672), (0.5614, -0.4936, -0.3301), (0.5614, -0.6302, -0.3301), (0.5614, -0.376, -0.4312), (0.5614, -0.7344, -0.4312), (0.5614, 0.8209, -0.3301), (0.5614, 0.7051, -0.3301), (0.5614, 0.9348, -0.4312), (0.5614, 0.5931, -0.4312), (0.5551, -0.3767, -0.7851), (0.5551, 0.5954, -0.7851), (0.5554, -0.7396, -0.7705), (0.5549, 0.9408, -0.8004), (0.5587, -0.7367, -0.582), (0.5585, 0.9375, -0.5965)], [], [(7, 1, 18, 20), (123, 118, 2, 94), (99, 36, 3, 96), (249, 119, 5, 233), (247, 233, 5, 97), (244, 37, 6, 234), (3, 8, 13, 11), (33, 31, 49, 50), (11, 13, 17, 15), (234, 6, 12, 236), (56, 3, 11, 55), (62, 15, 17, 63), (236, 12, 16, 238), (55, 11, 15, 62), (20, 18, 22, 24), (60, 7, 20, 65), (232, 4, 19, 239), (241, 23, 25, 242), (65, 20, 24, 67), (239, 19, 23, 241), (122, 120, 28, 75), (78, 35, 27, 72), (246, 228, 29, 73), (248, 229, 30, 95), (143, 144, 31, 98), (252, 145, 32, 243), (36, 31, 33, 38), (142, 147, 34, 77), (98, 31, 36, 99), (243, 32, 37, 244), (77, 34, 35, 78), (36, 38, 42, 41), (41, 42, 46, 45), (38, 8, 40, 42), (3, 36, 41, 39), (8, 3, 39, 40), (43, 45, 46, 44), (42, 40, 44, 46), (39, 41, 45, 43), (40, 39, 43, 44), (50, 49, 53, 54), (1, 7, 48, 47), (146, 33, 50, 149), (130, 1, 47, 134), (136, 51, 52, 137), (47, 48, 52, 51), (149, 50, 54, 151), (134, 47, 51, 136), (118, 121, 58, 2), (68, 80, 86, 84), (38, 71, 59, 8), (8, 59, 61, 13), (231, 56, 55, 230), (237, 62, 63, 238), (13, 61, 63, 17), (230, 55, 62, 237), (235, 60, 65, 240), (1, 57, 64, 18), (22, 66, 67, 24), (240, 65, 67, 242), (18, 64, 66, 22), (80, 75, 85, 86), (69, 101, 111, 107), (146, 141, 70, 33), (33, 70, 71, 38), (229, 245, 76, 30), (161, 122, 75, 155), (158, 78, 72, 152), (254, 246, 73, 153), (164, 142, 77, 157), (157, 77, 78, 158), (101, 93, 110, 111), (155, 75, 80, 159), (84, 86, 92, 90), (86, 85, 91, 92), (75, 28, 82, 85), (100, 68, 84, 103), (2, 58, 83, 81), (94, 2, 81, 102), (104, 87, 89, 105), (91, 88, 90, 92), (85, 82, 88, 91), (103, 84, 90, 105), (81, 83, 89, 87), (102, 81, 87, 104), (120, 123, 94, 28), (35, 99, 96, 27), (228, 247, 97, 29), (232, 248, 95, 4), (147, 143, 98, 34), (34, 98, 99, 35), (1, 93, 101, 57), (58, 100, 103, 83), (28, 94, 102, 82), (88, 104, 105, 90), (83, 103, 105, 89), (82, 102, 104, 88), (107, 111, 117, 113), (111, 110, 116, 117), (93, 26, 106, 110), (74, 79, 109, 108), (26, 74, 108, 106), (79, 69, 107, 109), (116, 112, 113, 117), (112, 114, 115, 113), (110, 106, 112, 116), (108, 109, 115, 114), (106, 108, 114, 112), (109, 107, 113, 115), (170, 165, 118, 123), (175, 172, 170, 167), (255, 166, 119, 249), (169, 167, 120, 122), (178, 173, 169, 171), (165, 168, 121, 118), (171, 169, 122, 161), (167, 170, 123, 120), (96, 3, 124, 129), (231, 0, 125, 250), (72, 27, 126, 128), (3, 56, 127, 124), (152, 72, 128, 162), (27, 96, 129, 126), (93, 1, 130, 140), (235, 9, 131, 251), (74, 26, 133, 139), (7, 132, 135, 48), (182, 130, 134, 186), (188, 136, 137, 189), (48, 135, 137, 52), (186, 134, 136, 188), (7, 60, 138, 132), (154, 74, 139, 163), (26, 93, 140, 133), (177, 174, 168, 165), (194, 195, 144, 143), (258, 196, 145, 252), (193, 198, 147, 142), (197, 146, 149, 200), (200, 149, 151, 202), (173, 175, 167, 169), (197, 192, 141, 146), (191, 193, 142, 164), (198, 194, 143, 147), (31, 144, 148, 49), (53, 150, 151, 54), (49, 148, 150, 53), (245, 253, 156, 76), (74, 154, 160, 79), (264, 161, 155, 262), (213, 158, 152, 211), (266, 254, 153, 261), (215, 164, 157, 212), (212, 157, 158, 213), (262, 155, 159, 263), (256, 176, 166, 255), (211, 152, 162, 214), (267, 154, 163, 270), (172, 177, 165, 170), (126, 129, 172, 175), (162, 128, 173, 178), (124, 127, 174, 177), (128, 126, 175, 173), (250, 125, 176, 256), (129, 124, 177, 172), (195, 182, 186, 199), (201, 188, 189, 202), (199, 186, 188, 201), (140, 130, 182, 181), (251, 131, 183, 257), (139, 133, 185, 180), (132, 184, 187, 135), (135, 187, 189, 137), (132, 138, 179, 184), (163, 139, 180, 190), (133, 140, 181, 185), (181, 182, 195, 194), (257, 183, 196, 258), (180, 185, 198, 193), (184, 197, 200, 187), (187, 200, 202, 189), (184, 179, 192, 197), (190, 180, 193, 191), (185, 181, 194, 198), (144, 195, 199, 148), (150, 201, 202, 151), (148, 199, 201, 150), (305, 306, 205, 206), (307, 305, 206, 204), (306, 308, 203, 205), (313, 307, 204, 216), (218, 222, 315, 221, 219, 220, 259), (309, 310, 210, 209), (311, 309, 209, 207), (310, 312, 208, 210), (318, 311, 207, 271), (312, 314, 217, 208), (227, 224, 260, 225, 223, 226, 316), (317, 315, 222, 265), (272, 260, 224, 268), (267, 223, 225, 269), (121, 249, 233, 58), (100, 58, 233, 247), (71, 244, 234, 59), (59, 234, 236, 61), (61, 236, 238, 63), (57, 232, 239, 64), (66, 241, 242, 67), (64, 239, 241, 66), (80, 68, 228, 246), (101, 69, 229, 248), (141, 252, 243, 70), (70, 243, 244, 71), (0, 231, 230, 10), (14, 237, 238, 16), (10, 230, 237, 14), (9, 235, 240, 21), (21, 240, 242, 25), (69, 79, 245, 229), (159, 80, 246, 254), (68, 100, 247, 228), (57, 101, 248, 232), (168, 255, 249, 121), (56, 231, 250, 127), (60, 235, 251, 138), (192, 258, 252, 141), (79, 160, 253, 245), (263, 159, 254, 266), (174, 256, 255, 168), (127, 250, 256, 174), (138, 251, 257, 179), (179, 257, 258, 192), (269, 225, 260, 272), (221, 264, 262, 219), (259, 266, 261, 218), (219, 262, 263, 220), (308, 317, 265, 203), (220, 263, 266, 259), (223, 267, 270, 226), (316, 318, 271, 227), (253, 272, 268, 156), (154, 267, 269, 160), (160, 269, 272, 253), (289, 290, 276, 274), (291, 278, 280, 292), (290, 275, 279, 292), (274, 276, 280, 278), (275, 273, 277, 279), (289, 274, 294, 297), (281, 283, 284, 282), (285, 286, 288, 287), (284, 283, 287, 288), (282, 284, 288, 286), (283, 281, 285, 287), (281, 282, 286, 285), (273, 275, 290, 289), (277, 291, 292, 279), (276, 290, 292, 280), (278, 291, 298, 296), (297, 294, 300, 303), (296, 298, 304, 302), (277, 273, 293, 295), (274, 278, 296, 294), (291, 277, 295, 298), (273, 289, 297, 293), (303, 300, 302, 304), (299, 303, 304, 301), (295, 293, 299, 301), (294, 296, 302, 300), (298, 295, 301, 304), (293, 297, 303, 299), (313, 314, 215, 214), (178, 171, 306, 305), (162, 178, 305, 307), (171, 161, 308, 306), (214, 162, 307, 313), (190, 191, 310, 309), (163, 190, 309, 311), (191, 164, 312, 310), (270, 163, 311, 318), (164, 215, 314, 312), (264, 221, 315, 317), (161, 264, 317, 308), (226, 270, 318, 316), (216, 217, 314, 313), (305, 306, 308, 317, 315, 313, 307), (309, 310, 312, 314, 316, 318, 311), (216, 313, 315, 222), (217, 227, 316, 314)])
me_cube.polygons.foreach_set('material_index', [1, 2, 2, 2, 2, 2, 1, 1, 1, 1, 1, 0, 1, 1, 0, 1, 1, 0, 1, 1, 2, 2, 1, 2, 2, 2, 1, 2, 2, 2, 2, 1, 1, 1, 1, 1, 0, 1, 1, 1, 1, 1, 1, 1, 0, 1, 1, 1, 2, 2, 2, 1, 1, 0, 1, 0, 1, 1, 0, 1, 1, 2, 2, 2, 2, 2, 1, 2, 2, 2, 2, 2, 2, 2, 2, 2, 2, 2, 2, 0, 0, 2, 2, 2, 2, 2, 2, 2, 2, 2, 2, 2, 2, 2, 0, 2, 2, 0, 0, 2, 2, 2, 2, 3, 3, 0, 0, 0, 0, 2, 2, 2, 2, 1, 2, 1, 2, 2, 2, 2, 2, 1, 2, 2, 2, 2, 1, 1, 0, 1, 1, 2, 1, 2, 2, 2, 2, 2, 1, 1, 2, 2, 1, 2, 1, 0, 1, 2, 2, 1, 2, 1, 2, 2, 2, 2, 1, 1, 2, 2, 1, 2, 2, 2, 2, 1, 0, 1, 2, 2, 2, 1, 1, 2, 1, 2, 2, 2, 2, 1, 1, 2, 1, 2, 1, 0, 1, 0, 0, 0, 0, 1, 0, 0, 0, 0, 0, 0, 0, 2, 2, 2, 2, 2, 1, 1, 1, 0, 1, 2, 2, 2, 2, 1, 0, 0, 1, 1, 2, 2, 2, 2, 2, 2, 2, 2, 2, 2, 2, 2, 2, 2, 2, 1, 1, 1, 0, 1, 1, 0, 2, 2, 2, 1, 1, 1, 1, 1, 1, 0, 0, 1, 1, 0, 1, 1, 1, 1, 1, 1, 0, 1, 1, 1, 1, 0, 0, 1, 0, 0, 1, 0, 1, 1, 1, 1, 1, 1, 1, 1, 1, 1, 1, 1, 0, 2, 2, 0, 0])
me_cube.materials.append(mat_scheiben)
me_cube.materials.append(mat_lackschwarz)
me_cube.materials.append(mat_lackhellblau)
me_cube.materials.append(mat_r_cklicht)
me_cube.use_remesh_preserve_volume = False
me_cube.use_remesh_preserve_attributes = False
me_cube.use_mirror_vertex_groups = False
me_cube.update()

# ---- objects
ob_cylinder_003 = bpy.data.objects.new('Cylinder.003', me_cylinder_003)
ob_cylinder_002 = bpy.data.objects.new('Cylinder.002', me_cylinder_002)
ob_cylinder_001 = bpy.data.objects.new('Cylinder.001', me_cylinder_001)
ob_cylinder = bpy.data.objects.new('Cylinder', me_cylinder)
ob_cube = bpy.data.objects.new('Cube', me_cube)

# ---- transforms, parenting, visibility, modifiers, constraints
ob_cylinder_003.location = (-1.088, -1.176, -0.695)
ob_cylinder_003.rotation_euler = (5.818, 0.0, 0.0)
ob_cylinder_003.lineart.crease_threshold = 0.0
ob_cylinder_002.location = (1.088, 1.607, -0.695)
ob_cylinder_002.rotation_euler = (5.818, 0.0, 0.0)
ob_cylinder_002.lineart.crease_threshold = 0.0
ob_cylinder_001.location = (1.088, -1.176, -0.695)
ob_cylinder_001.rotation_euler = (5.818, 0.0, 0.0)
ob_cylinder_001.lineart.crease_threshold = 0.0
ob_cylinder.location = (-1.088, 1.607, -0.695)
ob_cylinder.rotation_euler = (5.818, 0.0, 0.0)
ob_cylinder.lineart.crease_threshold = 0.0
ob_cube.location = (0.0, 0.0, 0.0)
ob_cube.scale = (1.2, 2.1, 1.0)
ob_cube.lock_rotations_4d = False
ob_cube.empty_display_type = 'ARROWS'
ob_cube.lineart.crease_threshold = 0.0
_m = ob_cube.modifiers.new('Mirror', 'MIRROR')
_m.use_clip = True

# ---- collection membership
col_collection_1.objects.link(ob_cylinder_003)
col_collection_1.objects.link(ob_cylinder_002)
col_collection_1.objects.link(ob_cylinder_001)
col_collection_1.objects.link(ob_cylinder)
col_collection_1.objects.link(ob_cube)

# ---- scene / render settings (as saved in the file)
scene.frame_start = 0; scene.frame_end = 120; scene.frame_set(61)
scene.render.engine = 'CYCLES'
scene.render.resolution_percentage = 50
scene.render.dither_intensity = 0.0
scene.cycles.use_denoising = False
scene.cycles.samples = 10
scene.cycles.sampling_pattern = 'TABULATED_SOBOL'
scene.cycles.light_sampling_threshold = 0.0
scene.cycles.use_adaptive_sampling = False
scene.cycles.use_light_tree = False
scene.cycles.blur_glossy = 0.0
scene.cycles.volume_bounces = 1
scene.cycles.pixel_filter_type = 'GAUSSIAN'
scene.cycles.sample_clamp_indirect = 0.0
scene.view_settings.view_transform = 'Standard'
bpy.context.view_layer.update()

# ---- added for rendering (the .blend has no active camera and no usable light): camera, sun
cam_auto = bpy.data.cameras.new('AutoCamera')
cam_auto.lens = 50.0
cam_auto.sensor_width = 36.0
cam_auto.clip_end = 1000.0
ob_auto_camera = bpy.data.objects.new('AutoCamera', cam_auto)
scene.collection.objects.link(ob_auto_camera)
ob_auto_camera.location = (4.89678, -5.67212, 3.72184)
ob_auto_camera.rotation_euler = (1.09748, -7.21219e-08, 0.694738)
scene.camera = ob_auto_camera
light_auto_sun = bpy.data.lights.new('AutoSun', 'SUN')
light_auto_sun.energy = 3.0
light_auto_sun.angle = 0.0523599
ob_auto_sun = bpy.data.objects.new('AutoSun', light_auto_sun)
scene.collection.objects.link(ob_auto_sun)
ob_auto_sun.rotation_euler = (0.872665, 0.174533, 0.523599)
bpy.context.view_layer.update()
